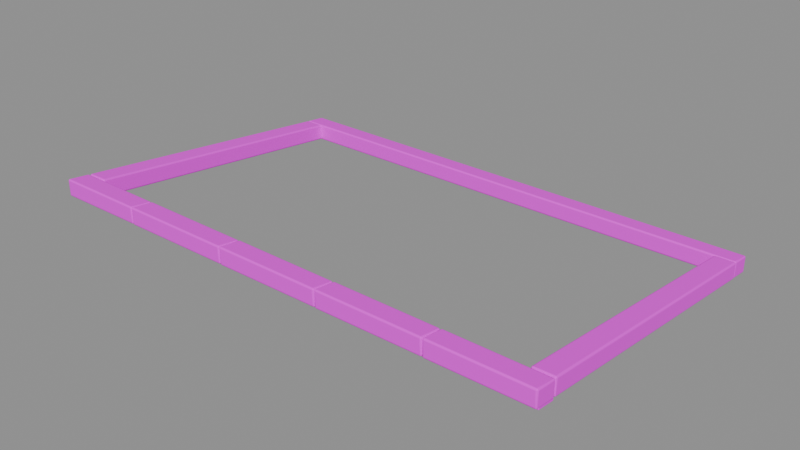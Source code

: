 # Source: house_eaves.blend  (saved by Blender 5.3.31; exported with 4.5.12 LTS)
import bpy
from mathutils import Matrix  # noqa: F401  (used for matrix-valued properties, if any)

bpy.ops.wm.read_factory_settings(use_empty=True)
scene = bpy.context.scene
scene.name = 'Asset | house_eaves'

# ---- collections
col_master___house_eaves = bpy.data.collections.new('MASTER | house_eaves'); scene.collection.children.link(col_master___house_eaves)

# ---- images (referenced by path relative to the original .blend; pixels are not part of the script)
import os
ASSET_DIR = os.environ.get("B2B_ASSET_DIR", "")  # directory of the original .blend (textures are referenced by path, not embedded)
HERE = os.path.dirname(os.path.abspath(__file__))  # packed textures are extracted next to this script under _unpacked/

def load_image(name, relpath, width, height, colorspace="sRGB"):
    """Load a texture the original file referenced (path relative to the .blend, or extracted next to this script)."""
    p = next((c for c in (os.path.join(HERE, relpath), os.path.join(ASSET_DIR, relpath)) if relpath and os.path.exists(c)), "")
    if p:
        img = bpy.data.images.load(p, check_existing=True)
        img.name = name
    else:  # same state as the original file: an image datablock whose file is absent (Cycles renders it pink)
        img = bpy.data.images.new(name, width, height)
        img.source = "FILE"
        img.filepath = "//" + (relpath or name)
    img.colorspace_settings.name = colorspace
    return img
img_sea_cabin_timber_8x8_512_png = load_image('sea_cabin_timber_8x8_512.png', 'sea_cabin_timber_8x8_512.png', 1024, 1024, 'sRGB')

# ---- materials (node trees are filled in below, after node groups)
mat_sea_matte = bpy.data.materials.new('SEA_Matte')
mat_sea_matte.roughness = 0.74

# ---- material node trees
mat_sea_matte.use_nodes = True; mat_sea_matte.node_tree.nodes.clear()
_N = mat_sea_matte.node_tree.nodes; _L = mat_sea_matte.node_tree.links
n0 = _N.new('ShaderNodeBsdfPrincipled'); n0.name = 'Principled BSDF'; n0.location = (-200, 100)
n0.inputs[2].default_value = 0.74
n0.inputs[10].default_value = 0.005
n1 = _N.new('ShaderNodeOutputMaterial'); n1.name = 'Material Output'; n1.location = (200, 100)
n2 = _N.new('ShaderNodeUVMap'); n2.name = 'UV Map'; n2.location = (0, 0)
n2.width = 160
n2.uv_map = 'PaletteUV'
n3 = _N.new('ShaderNodeTexImage'); n3.name = 'Image Texture'; n3.location = (0, 0)
n3.image = img_sea_cabin_timber_8x8_512_png
n3.interpolation = 'Closest'
_L.new(n0.outputs[0], n1.inputs[0])
_L.new(n2.outputs[0], n3.inputs[0])
_L.new(n3.outputs[0], n0.inputs[0])
n1.is_active_output = True

# ---- meshes
me_square_front_concrete_cap_segment = bpy.data.meshes.new('Square-front concrete cap segment')
me_square_front_concrete_cap_segment.from_pydata([(-4.49, -2.931, 0.7199), (-4.49, -2.534, 0.671), (-4.49, -2.534, 0.971), (-4.49, -2.931, 1.02), (-2.89, -2.927, 0.7225), (-2.89, -2.538, 0.6747), (-2.89, -2.538, 0.9684), (-2.89, -2.927, 1.016)], [], [(3, 2, 1, 0), (4, 5, 6, 7), (0, 1, 5, 4), (1, 2, 6, 5), (2, 3, 7, 6), (3, 0, 4, 7)])
me_square_front_concrete_cap_segment.polygons.foreach_set('use_smooth', [True] * 6)
_uv = me_square_front_concrete_cap_segment.uv_layers.new(name='PaletteUV')
_uv.uv.foreach_set('vector', [0.4725, 0.9375, 0.4375, 0.9725, 0.4025, 0.9375, 0.4375, 0.9025, 0.4725, 0.9375, 0.4375, 0.9725, 0.4025, 0.9375, 0.4375, 0.9025, 0.4725, 0.9375, 0.4375, 0.9725, 0.4025, 0.9375, 0.4375, 0.9025, 0.4725, 0.9375, 0.4375, 0.9725, 0.4025, 0.9375, 0.4375, 0.9025, 0.4725, 0.9375, 0.4375, 0.9725, 0.4025, 0.9375, 0.4375, 0.9025, 0.4725, 0.9375, 0.4375, 0.9725, 0.4025, 0.9375, 0.4375, 0.9025])
me_square_front_concrete_cap_segment.materials.append(mat_sea_matte)
me_square_front_concrete_cap_segment.update()
me_dark_inset_drip_course = bpy.data.meshes.new('Dark inset drip course')
me_dark_inset_drip_course.from_pydata([(-4.479, -2.86, 0.6776), (-4.479, -2.535, 0.6377), (-4.479, -2.535, 0.7087), (-4.479, -2.86, 0.7486), (-2.901, -2.857, 0.6779), (-2.901, -2.538, 0.6389), (-2.901, -2.538, 0.7084), (-2.901, -2.857, 0.7474)], [], [(3, 2, 1, 0), (4, 5, 6, 7), (0, 1, 5, 4), (1, 2, 6, 5), (2, 3, 7, 6), (3, 0, 4, 7)])
me_dark_inset_drip_course.polygons.foreach_set('use_smooth', [True] * 6)
_uv = me_dark_inset_drip_course.uv_layers.new(name='PaletteUV')
_uv.uv.foreach_set('vector', [0.5975, 0.8125, 0.5625, 0.8475, 0.5275, 0.8125, 0.5625, 0.7775, 0.5975, 0.8125, 0.5625, 0.8475, 0.5275, 0.8125, 0.5625, 0.7775, 0.5975, 0.8125, 0.5625, 0.8475, 0.5275, 0.8125, 0.5625, 0.7775, 0.5975, 0.8125, 0.5625, 0.8475, 0.5275, 0.8125, 0.5625, 0.7775, 0.5975, 0.8125, 0.5625, 0.8475, 0.5275, 0.8125, 0.5625, 0.7775, 0.5975, 0.8125, 0.5625, 0.8475, 0.5275, 0.8125, 0.5625, 0.7775])
me_dark_inset_drip_course.materials.append(mat_sea_matte)
me_dark_inset_drip_course.update()
me_square_front_concrete_cap_segment_001 = bpy.data.meshes.new('Square-front concrete cap segment.001')
me_square_front_concrete_cap_segment_001.from_pydata([(-2.879, -2.931, 0.7199), (-2.879, -2.534, 0.671), (-2.879, -2.534, 0.971), (-2.879, -2.931, 1.02), (-0.92, -2.927, 0.7225), (-0.92, -2.538, 0.6747), (-0.92, -2.538, 0.9684), (-0.92, -2.927, 1.016)], [], [(3, 2, 1, 0), (4, 5, 6, 7), (0, 1, 5, 4), (1, 2, 6, 5), (2, 3, 7, 6), (3, 0, 4, 7)])
me_square_front_concrete_cap_segment_001.polygons.foreach_set('use_smooth', [True] * 6)
_uv = me_square_front_concrete_cap_segment_001.uv_layers.new(name='PaletteUV')
_uv.uv.foreach_set('vector', [0.3475, 0.9375, 0.3125, 0.9725, 0.2775, 0.9375, 0.3125, 0.9025, 0.3475, 0.9375, 0.3125, 0.9725, 0.2775, 0.9375, 0.3125, 0.9025, 0.3475, 0.9375, 0.3125, 0.9725, 0.2775, 0.9375, 0.3125, 0.9025, 0.3475, 0.9375, 0.3125, 0.9725, 0.2775, 0.9375, 0.3125, 0.9025, 0.3475, 0.9375, 0.3125, 0.9725, 0.2775, 0.9375, 0.3125, 0.9025, 0.3475, 0.9375, 0.3125, 0.9725, 0.2775, 0.9375, 0.3125, 0.9025])
me_square_front_concrete_cap_segment_001.materials.append(mat_sea_matte)
me_square_front_concrete_cap_segment_001.update()
me_dark_inset_drip_course_001 = bpy.data.meshes.new('Dark inset drip course.001')
me_dark_inset_drip_course_001.from_pydata([(-2.868, -2.86, 0.6776), (-2.868, -2.535, 0.6377), (-2.868, -2.535, 0.7087), (-2.868, -2.86, 0.7486), (-0.931, -2.857, 0.6779), (-0.931, -2.538, 0.6389), (-0.931, -2.538, 0.7084), (-0.931, -2.857, 0.7474)], [], [(3, 2, 1, 0), (4, 5, 6, 7), (0, 1, 5, 4), (1, 2, 6, 5), (2, 3, 7, 6), (3, 0, 4, 7)])
me_dark_inset_drip_course_001.polygons.foreach_set('use_smooth', [True] * 6)
_uv = me_dark_inset_drip_course_001.uv_layers.new(name='PaletteUV')
_uv.uv.foreach_set('vector', [0.5975, 0.8125, 0.5625, 0.8475, 0.5275, 0.8125, 0.5625, 0.7775, 0.5975, 0.8125, 0.5625, 0.8475, 0.5275, 0.8125, 0.5625, 0.7775, 0.5975, 0.8125, 0.5625, 0.8475, 0.5275, 0.8125, 0.5625, 0.7775, 0.5975, 0.8125, 0.5625, 0.8475, 0.5275, 0.8125, 0.5625, 0.7775, 0.5975, 0.8125, 0.5625, 0.8475, 0.5275, 0.8125, 0.5625, 0.7775, 0.5975, 0.8125, 0.5625, 0.8475, 0.5275, 0.8125, 0.5625, 0.7775])
me_dark_inset_drip_course_001.materials.append(mat_sea_matte)
me_dark_inset_drip_course_001.update()
me_square_front_concrete_cap_segment_002 = bpy.data.meshes.new('Square-front concrete cap segment.002')
me_square_front_concrete_cap_segment_002.from_pydata([(-0.909, -2.931, 0.7199), (-0.909, -2.534, 0.671), (-0.909, -2.534, 0.971), (-0.909, -2.931, 1.02), (0.94, -2.927, 0.7225), (0.94, -2.538, 0.6747), (0.94, -2.538, 0.9684), (0.94, -2.927, 1.016)], [], [(3, 2, 1, 0), (4, 5, 6, 7), (0, 1, 5, 4), (1, 2, 6, 5), (2, 3, 7, 6), (3, 0, 4, 7)])
me_square_front_concrete_cap_segment_002.polygons.foreach_set('use_smooth', [True] * 6)
_uv = me_square_front_concrete_cap_segment_002.uv_layers.new(name='PaletteUV')
_uv.uv.foreach_set('vector', [0.3475, 0.9375, 0.3125, 0.9725, 0.2775, 0.9375, 0.3125, 0.9025, 0.3475, 0.9375, 0.3125, 0.9725, 0.2775, 0.9375, 0.3125, 0.9025, 0.3475, 0.9375, 0.3125, 0.9725, 0.2775, 0.9375, 0.3125, 0.9025, 0.3475, 0.9375, 0.3125, 0.9725, 0.2775, 0.9375, 0.3125, 0.9025, 0.3475, 0.9375, 0.3125, 0.9725, 0.2775, 0.9375, 0.3125, 0.9025, 0.3475, 0.9375, 0.3125, 0.9725, 0.2775, 0.9375, 0.3125, 0.9025])
me_square_front_concrete_cap_segment_002.materials.append(mat_sea_matte)
me_square_front_concrete_cap_segment_002.update()
me_dark_inset_drip_course_002 = bpy.data.meshes.new('Dark inset drip course.002')
me_dark_inset_drip_course_002.from_pydata([(-0.898, -2.86, 0.6776), (-0.898, -2.535, 0.6377), (-0.898, -2.535, 0.7087), (-0.898, -2.86, 0.7486), (0.929, -2.857, 0.6779), (0.929, -2.538, 0.6389), (0.929, -2.538, 0.7084), (0.929, -2.857, 0.7474)], [], [(3, 2, 1, 0), (4, 5, 6, 7), (0, 1, 5, 4), (1, 2, 6, 5), (2, 3, 7, 6), (3, 0, 4, 7)])
me_dark_inset_drip_course_002.polygons.foreach_set('use_smooth', [True] * 6)
_uv = me_dark_inset_drip_course_002.uv_layers.new(name='PaletteUV')
_uv.uv.foreach_set('vector', [0.5975, 0.8125, 0.5625, 0.8475, 0.5275, 0.8125, 0.5625, 0.7775, 0.5975, 0.8125, 0.5625, 0.8475, 0.5275, 0.8125, 0.5625, 0.7775, 0.5975, 0.8125, 0.5625, 0.8475, 0.5275, 0.8125, 0.5625, 0.7775, 0.5975, 0.8125, 0.5625, 0.8475, 0.5275, 0.8125, 0.5625, 0.7775, 0.5975, 0.8125, 0.5625, 0.8475, 0.5275, 0.8125, 0.5625, 0.7775, 0.5975, 0.8125, 0.5625, 0.8475, 0.5275, 0.8125, 0.5625, 0.7775])
me_dark_inset_drip_course_002.materials.append(mat_sea_matte)
me_dark_inset_drip_course_002.update()
me_square_front_concrete_cap_segment_003 = bpy.data.meshes.new('Square-front concrete cap segment.003')
me_square_front_concrete_cap_segment_003.from_pydata([(0.951, -2.931, 0.7199), (0.951, -2.534, 0.671), (0.951, -2.534, 0.971), (0.951, -2.931, 1.02), (2.78, -2.927, 0.7225), (2.78, -2.538, 0.6747), (2.78, -2.538, 0.9684), (2.78, -2.927, 1.016)], [], [(3, 2, 1, 0), (4, 5, 6, 7), (0, 1, 5, 4), (1, 2, 6, 5), (2, 3, 7, 6), (3, 0, 4, 7)])
me_square_front_concrete_cap_segment_003.polygons.foreach_set('use_smooth', [True] * 6)
_uv = me_square_front_concrete_cap_segment_003.uv_layers.new(name='PaletteUV')
_uv.uv.foreach_set('vector', [0.4725, 0.9375, 0.4375, 0.9725, 0.4025, 0.9375, 0.4375, 0.9025, 0.4725, 0.9375, 0.4375, 0.9725, 0.4025, 0.9375, 0.4375, 0.9025, 0.4725, 0.9375, 0.4375, 0.9725, 0.4025, 0.9375, 0.4375, 0.9025, 0.4725, 0.9375, 0.4375, 0.9725, 0.4025, 0.9375, 0.4375, 0.9025, 0.4725, 0.9375, 0.4375, 0.9725, 0.4025, 0.9375, 0.4375, 0.9025, 0.4725, 0.9375, 0.4375, 0.9725, 0.4025, 0.9375, 0.4375, 0.9025])
me_square_front_concrete_cap_segment_003.materials.append(mat_sea_matte)
me_square_front_concrete_cap_segment_003.update()
me_dark_inset_drip_course_003 = bpy.data.meshes.new('Dark inset drip course.003')
me_dark_inset_drip_course_003.from_pydata([(0.962, -2.86, 0.6776), (0.962, -2.535, 0.6377), (0.962, -2.535, 0.7087), (0.962, -2.86, 0.7486), (2.769, -2.857, 0.6779), (2.769, -2.538, 0.6389), (2.769, -2.538, 0.7084), (2.769, -2.857, 0.7474)], [], [(3, 2, 1, 0), (4, 5, 6, 7), (0, 1, 5, 4), (1, 2, 6, 5), (2, 3, 7, 6), (3, 0, 4, 7)])
me_dark_inset_drip_course_003.polygons.foreach_set('use_smooth', [True] * 6)
_uv = me_dark_inset_drip_course_003.uv_layers.new(name='PaletteUV')
_uv.uv.foreach_set('vector', [0.5975, 0.8125, 0.5625, 0.8475, 0.5275, 0.8125, 0.5625, 0.7775, 0.5975, 0.8125, 0.5625, 0.8475, 0.5275, 0.8125, 0.5625, 0.7775, 0.5975, 0.8125, 0.5625, 0.8475, 0.5275, 0.8125, 0.5625, 0.7775, 0.5975, 0.8125, 0.5625, 0.8475, 0.5275, 0.8125, 0.5625, 0.7775, 0.5975, 0.8125, 0.5625, 0.8475, 0.5275, 0.8125, 0.5625, 0.7775, 0.5975, 0.8125, 0.5625, 0.8475, 0.5275, 0.8125, 0.5625, 0.7775])
me_dark_inset_drip_course_003.materials.append(mat_sea_matte)
me_dark_inset_drip_course_003.update()
me_square_front_concrete_cap_segment_004 = bpy.data.meshes.new('Square-front concrete cap segment.004')
me_square_front_concrete_cap_segment_004.from_pydata([(2.791, -2.931, 0.7199), (2.791, -2.534, 0.671), (2.791, -2.534, 0.971), (2.791, -2.931, 1.02), (4.49, -2.927, 0.7225), (4.49, -2.538, 0.6747), (4.49, -2.538, 0.9684), (4.49, -2.927, 1.016)], [], [(3, 2, 1, 0), (4, 5, 6, 7), (0, 1, 5, 4), (1, 2, 6, 5), (2, 3, 7, 6), (3, 0, 4, 7)])
me_square_front_concrete_cap_segment_004.polygons.foreach_set('use_smooth', [True] * 6)
_uv = me_square_front_concrete_cap_segment_004.uv_layers.new(name='PaletteUV')
_uv.uv.foreach_set('vector', [0.3475, 0.9375, 0.3125, 0.9725, 0.2775, 0.9375, 0.3125, 0.9025, 0.3475, 0.9375, 0.3125, 0.9725, 0.2775, 0.9375, 0.3125, 0.9025, 0.3475, 0.9375, 0.3125, 0.9725, 0.2775, 0.9375, 0.3125, 0.9025, 0.3475, 0.9375, 0.3125, 0.9725, 0.2775, 0.9375, 0.3125, 0.9025, 0.3475, 0.9375, 0.3125, 0.9725, 0.2775, 0.9375, 0.3125, 0.9025, 0.3475, 0.9375, 0.3125, 0.9725, 0.2775, 0.9375, 0.3125, 0.9025])
me_square_front_concrete_cap_segment_004.materials.append(mat_sea_matte)
me_square_front_concrete_cap_segment_004.update()
me_dark_inset_drip_course_004 = bpy.data.meshes.new('Dark inset drip course.004')
me_dark_inset_drip_course_004.from_pydata([(2.802, -2.86, 0.6776), (2.802, -2.535, 0.6377), (2.802, -2.535, 0.7087), (2.802, -2.86, 0.7486), (4.479, -2.857, 0.6779), (4.479, -2.538, 0.6389), (4.479, -2.538, 0.7084), (4.479, -2.857, 0.7474)], [], [(3, 2, 1, 0), (4, 5, 6, 7), (0, 1, 5, 4), (1, 2, 6, 5), (2, 3, 7, 6), (3, 0, 4, 7)])
me_dark_inset_drip_course_004.polygons.foreach_set('use_smooth', [True] * 6)
_uv = me_dark_inset_drip_course_004.uv_layers.new(name='PaletteUV')
_uv.uv.foreach_set('vector', [0.5975, 0.8125, 0.5625, 0.8475, 0.5275, 0.8125, 0.5625, 0.7775, 0.5975, 0.8125, 0.5625, 0.8475, 0.5275, 0.8125, 0.5625, 0.7775, 0.5975, 0.8125, 0.5625, 0.8475, 0.5275, 0.8125, 0.5625, 0.7775, 0.5975, 0.8125, 0.5625, 0.8475, 0.5275, 0.8125, 0.5625, 0.7775, 0.5975, 0.8125, 0.5625, 0.8475, 0.5275, 0.8125, 0.5625, 0.7775, 0.5975, 0.8125, 0.5625, 0.8475, 0.5275, 0.8125, 0.5625, 0.7775])
me_dark_inset_drip_course_004.materials.append(mat_sea_matte)
me_dark_inset_drip_course_004.update()
me_square_rear_coping = bpy.data.meshes.new('Square rear coping')
me_square_rear_coping.from_pydata([(-4.475, 2.545, 0.04739), (-4.475, 2.931, 0.0), (-4.475, 2.931, 0.3), (-4.475, 2.545, 0.3474), (4.475, 2.55, 0.05005), (4.475, 2.927, 0.003648), (4.475, 2.927, 0.2973), (4.475, 2.55, 0.3437)], [], [(3, 2, 1, 0), (4, 5, 6, 7), (0, 1, 5, 4), (1, 2, 6, 5), (2, 3, 7, 6), (3, 0, 4, 7)])
me_square_rear_coping.polygons.foreach_set('use_smooth', [True] * 6)
_uv = me_square_rear_coping.uv_layers.new(name='PaletteUV')
_uv.uv.foreach_set('vector', [0.4725, 0.9375, 0.4375, 0.9725, 0.4025, 0.9375, 0.4375, 0.9025, 0.4725, 0.9375, 0.4375, 0.9725, 0.4025, 0.9375, 0.4375, 0.9025, 0.4725, 0.9375, 0.4375, 0.9725, 0.4025, 0.9375, 0.4375, 0.9025, 0.4725, 0.9375, 0.4375, 0.9725, 0.4025, 0.9375, 0.4375, 0.9025, 0.4725, 0.9375, 0.4375, 0.9725, 0.4025, 0.9375, 0.4375, 0.9025, 0.4725, 0.9375, 0.4375, 0.9725, 0.4025, 0.9375, 0.4375, 0.9025])
me_square_rear_coping.materials.append(mat_sea_matte)
me_square_rear_coping.update()
me_square_return_coping = bpy.data.meshes.new('Square return coping')
me_square_return_coping.from_pydata([(-4.485, -2.516, 0.6689), (-4.115, -2.516, 0.6689), (-4.115, -2.516, 0.9689), (-4.485, -2.516, 0.9689), (-4.481, 2.551, 0.04987), (-4.119, 2.551, 0.04987), (-4.119, 2.551, 0.3436), (-4.481, 2.551, 0.3436)], [], [(0, 1, 2, 3), (7, 6, 5, 4), (4, 5, 1, 0), (5, 6, 2, 1), (6, 7, 3, 2), (7, 4, 0, 3)])
me_square_return_coping.polygons.foreach_set('use_smooth', [True] * 6)
_uv = me_square_return_coping.uv_layers.new(name='PaletteUV')
_uv.uv.foreach_set('vector', [0.3475, 0.9375, 0.3125, 0.9725, 0.2775, 0.9375, 0.3125, 0.9025, 0.3475, 0.9375, 0.3125, 0.9725, 0.2775, 0.9375, 0.3125, 0.9025, 0.3475, 0.9375, 0.3125, 0.9725, 0.2775, 0.9375, 0.3125, 0.9025, 0.3475, 0.9375, 0.3125, 0.9725, 0.2775, 0.9375, 0.3125, 0.9025, 0.3475, 0.9375, 0.3125, 0.9725, 0.2775, 0.9375, 0.3125, 0.9025, 0.3475, 0.9375, 0.3125, 0.9725, 0.2775, 0.9375, 0.3125, 0.9025])
me_square_return_coping.materials.append(mat_sea_matte)
me_square_return_coping.update()
me_square_return_coping_001 = bpy.data.meshes.new('Square return coping.001')
me_square_return_coping_001.from_pydata([(4.115, -2.516, 0.6689), (4.485, -2.516, 0.6689), (4.485, -2.516, 0.9689), (4.115, -2.516, 0.9689), (4.119, 2.551, 0.04987), (4.481, 2.551, 0.04987), (4.481, 2.551, 0.3436), (4.119, 2.551, 0.3436)], [], [(0, 1, 2, 3), (7, 6, 5, 4), (4, 5, 1, 0), (5, 6, 2, 1), (6, 7, 3, 2), (7, 4, 0, 3)])
me_square_return_coping_001.polygons.foreach_set('use_smooth', [True] * 6)
_uv = me_square_return_coping_001.uv_layers.new(name='PaletteUV')
_uv.uv.foreach_set('vector', [0.3475, 0.9375, 0.3125, 0.9725, 0.2775, 0.9375, 0.3125, 0.9025, 0.3475, 0.9375, 0.3125, 0.9725, 0.2775, 0.9375, 0.3125, 0.9025, 0.3475, 0.9375, 0.3125, 0.9725, 0.2775, 0.9375, 0.3125, 0.9025, 0.3475, 0.9375, 0.3125, 0.9725, 0.2775, 0.9375, 0.3125, 0.9025, 0.3475, 0.9375, 0.3125, 0.9725, 0.2775, 0.9375, 0.3125, 0.9025, 0.3475, 0.9375, 0.3125, 0.9725, 0.2775, 0.9375, 0.3125, 0.9025])
me_square_return_coping_001.materials.append(mat_sea_matte)
me_square_return_coping_001.update()

# ---- objects
ob_square_front_concrete_cap_segment = bpy.data.objects.new('Square-front concrete cap segment', me_square_front_concrete_cap_segment)
ob_dark_inset_drip_course = bpy.data.objects.new('Dark inset drip course', me_dark_inset_drip_course)
ob_square_front_concrete_cap_segment_001 = bpy.data.objects.new('Square-front concrete cap segment.001', me_square_front_concrete_cap_segment_001)
ob_dark_inset_drip_course_001 = bpy.data.objects.new('Dark inset drip course.001', me_dark_inset_drip_course_001)
ob_square_front_concrete_cap_segment_002 = bpy.data.objects.new('Square-front concrete cap segment.002', me_square_front_concrete_cap_segment_002)
ob_dark_inset_drip_course_002 = bpy.data.objects.new('Dark inset drip course.002', me_dark_inset_drip_course_002)
ob_square_front_concrete_cap_segment_003 = bpy.data.objects.new('Square-front concrete cap segment.003', me_square_front_concrete_cap_segment_003)
ob_dark_inset_drip_course_003 = bpy.data.objects.new('Dark inset drip course.003', me_dark_inset_drip_course_003)
ob_square_front_concrete_cap_segment_004 = bpy.data.objects.new('Square-front concrete cap segment.004', me_square_front_concrete_cap_segment_004)
ob_dark_inset_drip_course_004 = bpy.data.objects.new('Dark inset drip course.004', me_dark_inset_drip_course_004)
ob_square_rear_coping = bpy.data.objects.new('Square rear coping', me_square_rear_coping)
ob_square_return_coping = bpy.data.objects.new('Square return coping', me_square_return_coping)
ob_square_return_coping_001 = bpy.data.objects.new('Square return coping.001', me_square_return_coping_001)

# ---- transforms, parenting, visibility, modifiers, constraints
ob_square_front_concrete_cap_segment.location = (0.0, 0.0, 0.0)
_m = ob_square_front_concrete_cap_segment.modifiers.new('Real edge rounding', 'BEVEL')
_m.width = 0.028
_m.width_pct = 0.028
_m.segments = 3
_m.harden_normals = True
_m = ob_square_front_concrete_cap_segment.modifiers.new('Weighted surface normals', 'WEIGHTED_NORMAL')
_m.keep_sharp = True
ob_dark_inset_drip_course.location = (0.0, 0.0, 0.0)
_m = ob_dark_inset_drip_course.modifiers.new('Real edge rounding', 'BEVEL')
_m.width = 0.012
_m.width_pct = 0.012
_m.segments = 3
_m.harden_normals = True
_m = ob_dark_inset_drip_course.modifiers.new('Weighted surface normals', 'WEIGHTED_NORMAL')
_m.keep_sharp = True
ob_square_front_concrete_cap_segment_001.location = (0.0, 0.0, 0.0)
_m = ob_square_front_concrete_cap_segment_001.modifiers.new('Real edge rounding', 'BEVEL')
_m.width = 0.028
_m.width_pct = 0.028
_m.segments = 3
_m.harden_normals = True
_m = ob_square_front_concrete_cap_segment_001.modifiers.new('Weighted surface normals', 'WEIGHTED_NORMAL')
_m.keep_sharp = True
ob_dark_inset_drip_course_001.location = (0.0, 0.0, 0.0)
_m = ob_dark_inset_drip_course_001.modifiers.new('Real edge rounding', 'BEVEL')
_m.width = 0.012
_m.width_pct = 0.012
_m.segments = 3
_m.harden_normals = True
_m = ob_dark_inset_drip_course_001.modifiers.new('Weighted surface normals', 'WEIGHTED_NORMAL')
_m.keep_sharp = True
ob_square_front_concrete_cap_segment_002.location = (0.0, 0.0, 0.0)
_m = ob_square_front_concrete_cap_segment_002.modifiers.new('Real edge rounding', 'BEVEL')
_m.width = 0.028
_m.width_pct = 0.028
_m.segments = 3
_m.harden_normals = True
_m = ob_square_front_concrete_cap_segment_002.modifiers.new('Weighted surface normals', 'WEIGHTED_NORMAL')
_m.keep_sharp = True
ob_dark_inset_drip_course_002.location = (0.0, 0.0, 0.0)
_m = ob_dark_inset_drip_course_002.modifiers.new('Real edge rounding', 'BEVEL')
_m.width = 0.012
_m.width_pct = 0.012
_m.segments = 3
_m.harden_normals = True
_m = ob_dark_inset_drip_course_002.modifiers.new('Weighted surface normals', 'WEIGHTED_NORMAL')
_m.keep_sharp = True
ob_square_front_concrete_cap_segment_003.location = (0.0, 0.0, 0.0)
_m = ob_square_front_concrete_cap_segment_003.modifiers.new('Real edge rounding', 'BEVEL')
_m.width = 0.028
_m.width_pct = 0.028
_m.segments = 3
_m.harden_normals = True
_m = ob_square_front_concrete_cap_segment_003.modifiers.new('Weighted surface normals', 'WEIGHTED_NORMAL')
_m.keep_sharp = True
ob_dark_inset_drip_course_003.location = (0.0, 0.0, 0.0)
_m = ob_dark_inset_drip_course_003.modifiers.new('Real edge rounding', 'BEVEL')
_m.width = 0.012
_m.width_pct = 0.012
_m.segments = 3
_m.harden_normals = True
_m = ob_dark_inset_drip_course_003.modifiers.new('Weighted surface normals', 'WEIGHTED_NORMAL')
_m.keep_sharp = True
ob_square_front_concrete_cap_segment_004.location = (0.0, 0.0, 0.0)
_m = ob_square_front_concrete_cap_segment_004.modifiers.new('Real edge rounding', 'BEVEL')
_m.width = 0.028
_m.width_pct = 0.028
_m.segments = 3
_m.harden_normals = True
_m = ob_square_front_concrete_cap_segment_004.modifiers.new('Weighted surface normals', 'WEIGHTED_NORMAL')
_m.keep_sharp = True
ob_dark_inset_drip_course_004.location = (0.0, 0.0, 0.0)
_m = ob_dark_inset_drip_course_004.modifiers.new('Real edge rounding', 'BEVEL')
_m.width = 0.012
_m.width_pct = 0.012
_m.segments = 3
_m.harden_normals = True
_m = ob_dark_inset_drip_course_004.modifiers.new('Weighted surface normals', 'WEIGHTED_NORMAL')
_m.keep_sharp = True
ob_square_rear_coping.location = (0.0, 0.0, 0.0)
_m = ob_square_rear_coping.modifiers.new('Real edge rounding', 'BEVEL')
_m.width = 0.028
_m.width_pct = 0.028
_m.segments = 3
_m.harden_normals = True
_m = ob_square_rear_coping.modifiers.new('Weighted surface normals', 'WEIGHTED_NORMAL')
_m.keep_sharp = True
ob_square_return_coping.location = (0.0, 0.0, 0.0)
_m = ob_square_return_coping.modifiers.new('Real edge rounding', 'BEVEL')
_m.width = 0.028
_m.width_pct = 0.028
_m.segments = 3
_m.harden_normals = True
_m = ob_square_return_coping.modifiers.new('Weighted surface normals', 'WEIGHTED_NORMAL')
_m.keep_sharp = True
ob_square_return_coping_001.location = (0.0, 0.0, 0.0)
_m = ob_square_return_coping_001.modifiers.new('Real edge rounding', 'BEVEL')
_m.width = 0.028
_m.width_pct = 0.028
_m.segments = 3
_m.harden_normals = True
_m = ob_square_return_coping_001.modifiers.new('Weighted surface normals', 'WEIGHTED_NORMAL')
_m.keep_sharp = True

# ---- collection membership
col_master___house_eaves.objects.link(ob_square_front_concrete_cap_segment)
col_master___house_eaves.objects.link(ob_dark_inset_drip_course)
col_master___house_eaves.objects.link(ob_square_front_concrete_cap_segment_001)
col_master___house_eaves.objects.link(ob_dark_inset_drip_course_001)
col_master___house_eaves.objects.link(ob_square_front_concrete_cap_segment_002)
col_master___house_eaves.objects.link(ob_dark_inset_drip_course_002)
col_master___house_eaves.objects.link(ob_square_front_concrete_cap_segment_003)
col_master___house_eaves.objects.link(ob_dark_inset_drip_course_003)
col_master___house_eaves.objects.link(ob_square_front_concrete_cap_segment_004)
col_master___house_eaves.objects.link(ob_dark_inset_drip_course_004)
col_master___house_eaves.objects.link(ob_square_rear_coping)
col_master___house_eaves.objects.link(ob_square_return_coping)
col_master___house_eaves.objects.link(ob_square_return_coping_001)

# ---- scene / render settings (as saved in the file)
scene.frame_start = 1; scene.frame_end = 250; scene.frame_set(1)
scene.render.engine = 'BLENDER_EEVEE_NEXT'
scene.render.image_settings.exr_codec = 'NONE'
scene.render.use_bake_clear = False
scene.render.bake_margin = 0
scene.render.bake_bias = 0.0
scene.render.bake_samples = 0
scene.render.simplify_subdivision_render = 0
scene.render.simplify_child_particles_render = 0.0
scene.render.compositor_device = 'GPU'
scene.eevee.use_volume_custom_range = False
scene.eevee.gtao_distance = 0.0
scene.eevee.use_fast_gi = False
scene.eevee.fast_gi_thickness_near = 0.1
scene.eevee.fast_gi_thickness_far = 0.0
scene.eevee.ray_tracing_options.screen_trace_thickness = 0.1
bpy.context.view_layer.update()

# ---- added for rendering (the .blend has no active camera and no usable light): camera, sun + grey world if the file has none
cam_auto = bpy.data.cameras.new('AutoCamera')
cam_auto.lens = 50.0
cam_auto.sensor_width = 36.0
cam_auto.clip_end = 1000.0
ob_auto_camera = bpy.data.objects.new('AutoCamera', cam_auto)
scene.collection.objects.link(ob_auto_camera)
ob_auto_camera.location = (9.96671, -11.96, 8.48329)
ob_auto_camera.rotation_euler = (1.09748, -7.21219e-08, 0.694738)
scene.camera = ob_auto_camera
light_auto_sun = bpy.data.lights.new('AutoSun', 'SUN')
light_auto_sun.energy = 3.0
light_auto_sun.angle = 0.0523599
ob_auto_sun = bpy.data.objects.new('AutoSun', light_auto_sun)
scene.collection.objects.link(ob_auto_sun)
ob_auto_sun.rotation_euler = (0.872665, 0.174533, 0.523599)
if scene.world is None:
    world_auto = bpy.data.worlds.new('AutoWorld')
    world_auto.color = (0.3, 0.3, 0.3)
    scene.world = world_auto
bpy.context.view_layer.update()
